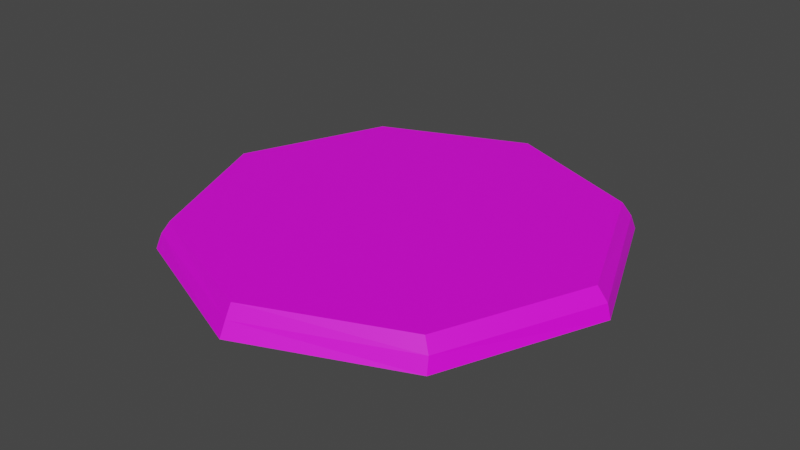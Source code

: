 # Source: shit_target.blend  (saved by Blender 2.93.20; exported with 4.5.12 LTS)
import bpy
from mathutils import Matrix  # noqa: F401  (used for matrix-valued properties, if any)

bpy.ops.wm.read_factory_settings(use_empty=True)
scene = bpy.context.scene
scene.name = 'Scene'

# ---- collections
col_collection = bpy.data.collections.new('Collection'); scene.collection.children.link(col_collection)

# ---- images (referenced by path relative to the original .blend; pixels are not part of the script)
import os
ASSET_DIR = os.environ.get("B2B_ASSET_DIR", "")  # directory of the original .blend (textures are referenced by path, not embedded)
HERE = os.path.dirname(os.path.abspath(__file__))  # packed textures are extracted next to this script under _unpacked/

def load_image(name, relpath, width, height, colorspace="sRGB"):
    """Load a texture the original file referenced (path relative to the .blend, or extracted next to this script)."""
    p = next((c for c in (os.path.join(HERE, relpath), os.path.join(ASSET_DIR, relpath)) if relpath and os.path.exists(c)), "")
    if p:
        img = bpy.data.images.load(p, check_existing=True)
        img.name = name
    else:  # same state as the original file: an image datablock whose file is absent (Cycles renders it pink)
        img = bpy.data.images.new(name, width, height)
        img.source = "FILE"
        img.filepath = "//" + (relpath or name)
    img.colorspace_settings.name = colorspace
    return img
img_texture_png = load_image('texture.png', 'texture.png', 1024, 1024, 'sRGB')

# ---- materials (node trees are filled in below, after node groups)
mat_material_001 = bpy.data.materials.new('Material.001')
mat_material_001.use_transparent_shadow = False

# ---- material node trees
mat_material_001.use_nodes = True; mat_material_001.node_tree.nodes.clear()
_N = mat_material_001.node_tree.nodes; _L = mat_material_001.node_tree.links
n0 = _N.new('ShaderNodeBsdfPrincipled'); n0.name = 'Principled BSDF'; n0.location = (10, 300)
n0.distribution = 'GGX'
n0.subsurface_method = 'BURLEY'
n0.inputs[3].default_value = 1.45
n0.inputs[27].default_value = (0.0, 0.0, 0.0, 1.0)
n0.inputs[28].default_value = 1.0
n1 = _N.new('ShaderNodeOutputMaterial'); n1.name = 'Material Output'; n1.location = (300, 300)
n2 = _N.new('ShaderNodeTexImage'); n2.name = 'Image Texture'; n2.location = (-488, 173)
n2.image = img_texture_png
_L.new(n0.outputs[0], n1.inputs[0])
_L.new(n2.outputs[0], n0.inputs[0])
n1.is_active_output = True

# ---- world
world_world = bpy.data.worlds.new('World'); scene.world = world_world
world_world.use_nodes = True; world_world.node_tree.nodes.clear()
_N = world_world.node_tree.nodes; _L = world_world.node_tree.links
n0 = _N.new('ShaderNodeOutputWorld'); n0.name = 'World Output'; n0.location = (300, 300)
n1 = _N.new('ShaderNodeBackground'); n1.name = 'Background'; n1.location = (10, 300)
n1.inputs[0].default_value = (0.05088, 0.05088, 0.05088, 1.0)
_L.new(n1.outputs[0], n0.inputs[0])
n0.is_active_output = True
world_world.color = (0.05088, 0.05088, 0.05088)
world_world.use_sun_shadow = False
world_world.sun_shadow_jitter_overblur = 0.0

# ---- meshes
me_circle = bpy.data.meshes.new('Circle')
me_circle.from_pydata([(-1.38e-08, 0.4818, -0.03019), (-0.3406, 0.3406, -0.03019), (-0.4818, -1.425e-08, -0.03019), (-0.3406, -0.3406, -0.03019), (2.832e-08, -0.4818, -0.03019), (0.3406, -0.3406, -0.03019), (0.4818, 1.255e-08, -0.03019), (0.3406, 0.3406, -0.03019), (-1.403e-08, 0.4503, 0.02917), (-0.3184, 0.3184, 0.02917), (-0.4503, -1.334e-08, 0.02917), (-0.3184, -0.3184, 0.02917), (2.533e-08, -0.4503, 0.02917), (0.3184, -0.3184, 0.02917), (0.4503, 1.171e-08, 0.02917), (0.3184, 0.3184, 0.02917), (0.3349, 0.3294, 0.001018), (-1.35e-08, 0.4659, 0.001018), (0.3349, -0.3294, 0.001018), (0.4736, 1.208e-08, 0.001018), (-0.3349, -0.3294, 0.001018), (2.789e-08, -0.4659, 0.001018), (-0.3349, 0.3294, 0.001018), (-0.4736, -1.384e-08, 0.001018)], [], [(17, 8, 15, 16), (19, 14, 13, 18), (21, 12, 11, 20), (23, 10, 9, 22), (16, 15, 14, 19), (18, 13, 12, 21), (20, 11, 10, 23), (22, 9, 8, 17), (9, 10, 11, 12, 13, 14, 15, 8), (1, 0, 7, 6, 5, 4, 3, 2), (1, 22, 17, 0), (3, 20, 23, 2), (5, 18, 21, 4), (7, 16, 19, 6), (2, 23, 22, 1), (4, 21, 20, 3), (6, 19, 18, 5), (0, 17, 16, 7)])
_uv = me_circle.uv_layers.new(name='UVMap')
_uv.uv.foreach_set('vector', [0.5, 0.9836, 0.5, 0.9673, 0.8305, 0.8305, 0.8475, 0.8419, 0.9915, 0.5, 0.9673, 0.5, 0.8305, 0.1695, 0.8475, 0.1581, 0.5, 0.01644, 0.5, 0.03266, 0.1695, 0.1695, 0.1525, 0.1581, 0.008506, 0.5, 0.03266, 0.5, 0.1695, 0.8305, 0.1525, 0.8419, 0.8475, 0.8419, 0.8305, 0.8305, 0.9673, 0.5, 0.9915, 0.5, 0.8475, 0.1581, 0.8305, 0.1695, 0.5, 0.03266, 0.5, 0.01644, 0.1525, 0.1581, 0.1695, 0.1695, 0.03266, 0.5, 0.008506, 0.5, 0.1525, 0.8419, 0.1695, 0.8305, 0.5, 0.9673, 0.5, 0.9836, 0.1695, 0.8305, 0.03266, 0.5, 0.1695, 0.1695, 0.5, 0.03266, 0.8305, 0.1695, 0.9673, 0.5, 0.8305, 0.8305, 0.5, 0.9673, 0.02637, 0.9736, 0.06445, 0.9894, 0.1025, 0.9736, 0.1183, 0.9355, 0.1025, 0.8975, 0.06445, 0.8817, 0.02637, 0.8975, 0.0106, 0.9355, 0.1464, 0.8536, 0.1525, 0.8419, 0.5, 0.9836, 0.5, 1.0, 0.1464, 0.1464, 0.1525, 0.1581, 0.008506, 0.5, 0.0, 0.5, 0.8536, 0.1464, 0.8475, 0.1581, 0.5, 0.01644, 0.5, 0.0, 0.8536, 0.8536, 0.8475, 0.8419, 0.9915, 0.5, 1.0, 0.5, 0.0, 0.5, 0.008506, 0.5, 0.1525, 0.8419, 0.1464, 0.8536, 0.5, 0.0, 0.5, 0.01644, 0.1525, 0.1581, 0.1464, 0.1464, 1.0, 0.5, 0.9915, 0.5, 0.8475, 0.1581, 0.8536, 0.1464, 0.5, 1.0, 0.5, 0.9836, 0.8475, 0.8419, 0.8536, 0.8536])
me_circle.materials.append(mat_material_001)
me_circle.use_remesh_fix_poles = True
me_circle.use_remesh_preserve_attributes = False
me_circle.update()

# ---- objects
ob_circle = bpy.data.objects.new('Circle', me_circle)

# ---- transforms, parenting, visibility, modifiers, constraints
ob_circle.location = (1.366e-08, -7.081e-09, 0.03019)

# ---- collection membership
col_collection.objects.link(ob_circle)

# ---- scene / render settings (as saved in the file)
scene.frame_start = 1; scene.frame_end = 250; scene.frame_set(1)
scene.render.engine = 'BLENDER_EEVEE_NEXT'
scene.cycles.use_denoising = False
scene.cycles.samples = 128
scene.cycles.sampling_pattern = 'TABULATED_SOBOL'
scene.cycles.use_adaptive_sampling = False
scene.cycles.use_light_tree = False
scene.view_settings.view_transform = 'Filmic'
bpy.context.view_layer.update()

# ---- added for rendering (the .blend has no active camera and no usable light): camera, sun
cam_auto = bpy.data.cameras.new('AutoCamera')
cam_auto.lens = 50.0
cam_auto.sensor_width = 36.0
cam_auto.clip_end = 1000.0
ob_auto_camera = bpy.data.objects.new('AutoCamera', cam_auto)
scene.collection.objects.link(ob_auto_camera)
ob_auto_camera.location = (1.2619, -1.51428, 1.0392)
ob_auto_camera.rotation_euler = (1.09748, -7.21219e-08, 0.694738)
scene.camera = ob_auto_camera
light_auto_sun = bpy.data.lights.new('AutoSun', 'SUN')
light_auto_sun.energy = 3.0
light_auto_sun.angle = 0.0523599
ob_auto_sun = bpy.data.objects.new('AutoSun', light_auto_sun)
scene.collection.objects.link(ob_auto_sun)
ob_auto_sun.rotation_euler = (0.872665, 0.174533, 0.523599)
bpy.context.view_layer.update()
